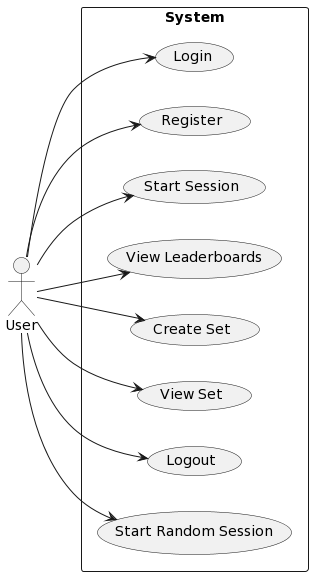

The diagram above was rendered by PlantUML. Its source (embedded in the PNG):
@startuml
left to right direction
actor User
rectangle "System" as system{
    (Login)
    (Register)
    (Start Session)
    (View Leaderboards)
    (Create Set)
    (View Set)
    (Logout)
    (Start Random Session)
}
User --> (Login)
User --> (Register)
User --> (Start Session)
User --> (View Leaderboards)
User --> (Create Set)
User --> (View Set)
User --> (Logout)
User --> (Start Random Session)
@enduml